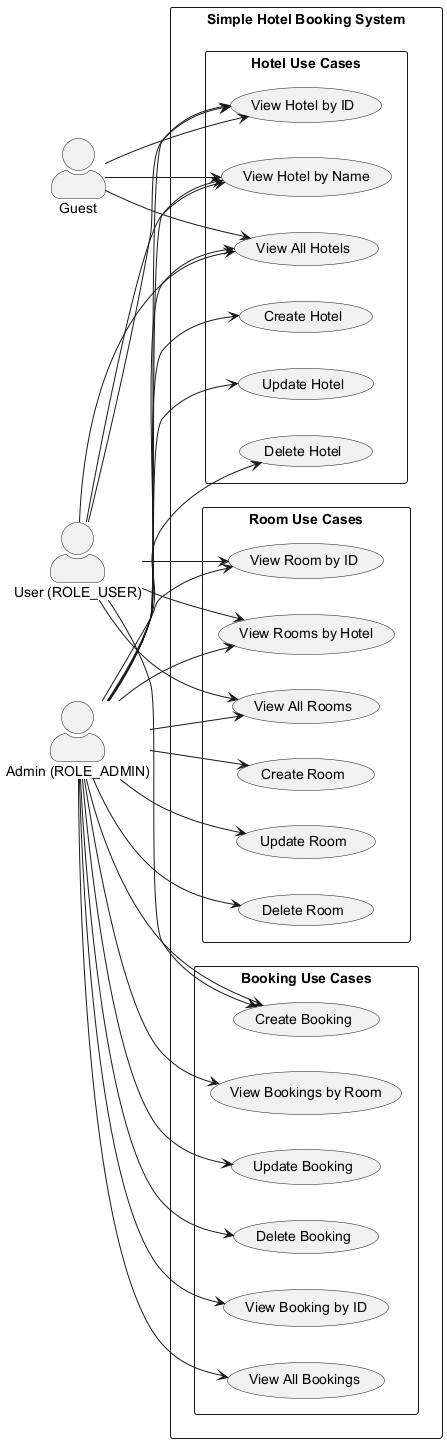

The diagram above was rendered by PlantUML. Its source (embedded in the PNG):
@startuml HotelRoomBookingUseCases
left to right direction
skinparam packageStyle rectangle
skinparam actorStyle awesome

actor "Guest" as Guest
actor "User (ROLE_USER)" as User
actor "Admin (ROLE_ADMIN)" as Admin

rectangle "Simple Hotel Booking System" {
  package "Hotel Use Cases" {
    usecase "View All Hotels" as H1
    usecase "View Hotel by ID" as H2
    usecase "View Hotel by Name" as H3
    usecase "Create Hotel" as H4
    usecase "Update Hotel" as H5
    usecase "Delete Hotel" as H6
  }

  package "Room Use Cases" {
    usecase "View All Rooms" as R1
    usecase "View Room by ID" as R2
    usecase "View Rooms by Hotel" as R3
    usecase "Create Room" as R4
    usecase "Update Room" as R5
    usecase "Delete Room" as R6
  }

  package "Booking Use Cases" {
    usecase "Create Booking" as B1
    usecase "View Booking by ID" as B2
    usecase "View All Bookings" as B3
    usecase "View Bookings by Room" as B4
    usecase "Update Booking" as B5
    usecase "Delete Booking" as B6
  }
}

Guest --> H1
Guest --> H2
Guest --> H3

User --> H1
User --> H2
User --> H3
User --> R1
User --> R2
User --> R3
User --> B1

Admin --> H1
Admin --> H2
Admin --> H3
Admin --> H4
Admin --> H5
Admin --> H6
Admin --> R1
Admin --> R2
Admin --> R3
Admin --> R4
Admin --> R5
Admin --> R6
Admin --> B1
Admin --> B2
Admin --> B3
Admin --> B4
Admin --> B5
Admin --> B6

@enduml